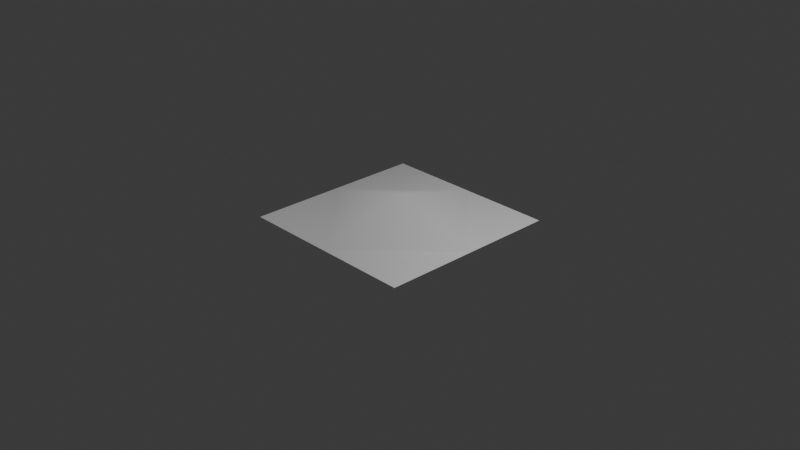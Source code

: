 # Source: Assets.blend  (saved by Blender 5.1.29; exported with 4.5.12 LTS)
import bpy
from mathutils import Matrix  # noqa: F401  (used for matrix-valued properties, if any)

bpy.ops.wm.read_factory_settings(use_empty=True)
scene = bpy.context.scene
scene.name = 'Scene'

# ---- collections
col_collection = bpy.data.collections.new('Collection'); scene.collection.children.link(col_collection)

# ---- materials (node trees are filled in below, after node groups)
mat_material = bpy.data.materials.new('Material')
mat_material.alpha_threshold = 0.0
mat_material.use_backface_culling_lightprobe_volume = False
mat_material.roughness = 0.5
mat_material.line_color = (0.0, 0.0, 0.0, 1.0)
mat_material_001 = bpy.data.materials.new('Material.001')
mat_material_001.alpha_threshold = 0.0
mat_material_001.use_backface_culling_lightprobe_volume = False
mat_material_001.roughness = 0.5
mat_material_001.line_color = (0.0, 0.0, 0.0, 1.0)

# ---- material node trees
mat_material.use_nodes = True; mat_material.node_tree.nodes.clear()
_N = mat_material.node_tree.nodes; _L = mat_material.node_tree.links
n0 = _N.new('ShaderNodeOutputMaterial'); n0.name = 'Material Output'; n0.location = (200, 100)
n1 = _N.new('ShaderNodeBsdfPrincipled'); n1.name = 'Principled BSDF'; n1.location = (-200, 100)
_L.new(n1.outputs[0], n0.inputs[0])
n0.is_active_output = True
mat_material_001.use_nodes = True; mat_material_001.node_tree.nodes.clear()
_N = mat_material_001.node_tree.nodes; _L = mat_material_001.node_tree.links
n0 = _N.new('ShaderNodeOutputMaterial'); n0.name = 'Material Output'; n0.location = (200, 100)
n1 = _N.new('ShaderNodeBsdfPrincipled'); n1.name = 'Principled BSDF'; n1.location = (-200, 100)
_L.new(n1.outputs[0], n0.inputs[0])
n0.is_active_output = True

# ---- world
world_world = bpy.data.worlds.new('World'); scene.world = world_world
world_world.use_nodes = True; world_world.node_tree.nodes.clear()
_N = world_world.node_tree.nodes; _L = world_world.node_tree.links
n0 = _N.new('ShaderNodeOutputWorld'); n0.name = 'World Output'; n0.location = (200, 100)
n1 = _N.new('ShaderNodeBackground'); n1.name = 'Background'; n1.location = (-200, 100)
n1.inputs[0].default_value = (0.05088, 0.05088, 0.05088, 1.0)
_L.new(n1.outputs[0], n0.inputs[0])
n0.is_active_output = True
world_world.color = (0.05088, 0.05088, 0.05088)
world_world.sun_shadow_jitter_overblur = 0.0

# ---- cameras
cam_camera = bpy.data.cameras.new('Camera')
cam_camera.clip_end = 100.0
cam_camera.ortho_scale = 7.314

# ---- lights
light_light = bpy.data.lights.new('Light', 'POINT')
light_light.energy = 1000.0
light_light.shadow_soft_size = 0.1

# ---- meshes
me_cube = bpy.data.meshes.new('Cube')
me_cube.from_pydata([(-0.08644, 0.471, 0.00321), (0.3585, 0.6161, -0.3392), (-0.08644, -0.4037, 0.00321), (0.2782, -0.6358, -0.6328), (-0.9612, 0.471, 0.00321), (-1.0, 1.0, -1.0), (-0.9612, -0.4037, 0.00321), (-1.0, -1.0, -1.0)], [], [(0, 4, 6, 2), (3, 2, 6, 7), (7, 6, 4, 5), (5, 1, 3, 7), (1, 0, 2, 3), (5, 4, 0, 1)])
me_cube.polygons.foreach_set('use_smooth', [True] * 6)
_uv = me_cube.uv_layers.new(name='UVMap')
_uv.uv.foreach_set('vector', [0.625, 0.5, 0.875, 0.5, 0.875, 0.75, 0.625, 0.75, 0.375, 0.75, 0.625, 0.75, 0.625, 1.0, 0.375, 1.0, 0.375, 0.0, 0.625, 0.0, 0.625, 0.25, 0.375, 0.25, 0.125, 0.5, 0.375, 0.5, 0.375, 0.75, 0.125, 0.75, 0.375, 0.5, 0.625, 0.5, 0.625, 0.75, 0.375, 0.75, 0.375, 0.25, 0.625, 0.25, 0.625, 0.5, 0.375, 0.5])
me_cube.materials.append(mat_material)
me_cube.use_mirror_vertex_groups = False
me_cube.update()
me_cube_001 = bpy.data.meshes.new('Cube.001')
me_cube_001.from_pydata([(1.0, 1.0, 0.0), (1.0, -1.0, 0.0), (-1.0, 1.0, 0.0), (-1.0, -1.0, 0.0), (0.0, -1.0, 0.0), (1.0, 0.0, 0.0), (-1.0, 0.0, 0.0), (0.0, 1.0, 0.0), (0.1787, -0.1224, 0.3737)], [], [(6, 3, 4), (5, 8, 4, 1), (7, 8, 5), (7, 2, 6, 8), (0, 7, 5), (8, 6, 4)])
me_cube_001.polygons.foreach_set('use_smooth', [True] * 6)
_uv = me_cube_001.uv_layers.new(name='UVMap')
_uv.uv.foreach_set('vector', [0.875, 0.625, 0.875, 0.75, 0.75, 0.75, 0.625, 0.625, 0.75, 0.625, 0.75, 0.75, 0.625, 0.75, 0.75, 0.5, 0.75, 0.625, 0.625, 0.625, 0.75, 0.5, 0.875, 0.5, 0.875, 0.625, 0.75, 0.625, 0.625, 0.5, 0.75, 0.5, 0.625, 0.625, 0.75, 0.625, 0.875, 0.625, 0.75, 0.75])
me_cube_001.materials.append(mat_material_001)
me_cube_001.use_mirror_vertex_groups = False
me_cube_001.update()

# ---- objects
ob_cube = bpy.data.objects.new('Cube', me_cube)
ob_light = bpy.data.objects.new('Light', light_light)
ob_camera = bpy.data.objects.new('Camera', cam_camera)
ob_cube001 = bpy.data.objects.new('Cube001', me_cube_001)

# ---- transforms, parenting, visibility, modifiers, constraints
ob_cube.location = (3.943, -6.579, 0.8253)
ob_cube.lock_rotations_4d = False
ob_cube.empty_display_type = 'ARROWS'
ob_cube.lineart.crease_threshold = 0.0
ob_light.location = (4.076, 1.005, 5.904)
ob_light.rotation_euler = (0.6503, 0.05522, 1.866)
ob_light.lock_rotations_4d = False
ob_light.empty_display_type = 'ARROWS'
ob_light.color = (0.0, 0.0, 0.0, 0.0)
ob_light.lineart.crease_threshold = 0.0
ob_camera.location = (7.359, -6.926, 4.958)
ob_camera.rotation_euler = (1.109, 0.0, 0.8149)
ob_camera.lock_rotations_4d = False
ob_camera.empty_display_type = 'ARROWS'
ob_camera.color = (0.0, 0.0, 0.0, 0.0)
ob_camera.display_type = 'WIRE'
ob_camera.lineart.crease_threshold = 0.0
ob_cube001.location = (0.0, 0.0, 0.0)
ob_cube001.lock_rotations_4d = False
ob_cube001.empty_display_type = 'ARROWS'
ob_cube001.lineart.crease_threshold = 0.0

# ---- collection membership
col_collection.objects.link(ob_cube)
col_collection.objects.link(ob_light)
col_collection.objects.link(ob_camera)
col_collection.objects.link(ob_cube001)

# ---- scene / render settings (as saved in the file)
scene.camera = ob_camera
scene.frame_start = 1; scene.frame_end = 250; scene.frame_set(1)
scene.render.engine = 'BLENDER_EEVEE_NEXT'
scene.render.bake_bias = 0.0
scene.render.bake_samples = 0
scene.cycles.sampling_pattern = 'TABULATED_SOBOL'
scene.eevee.use_volume_custom_range = False
bpy.context.view_layer.update()

